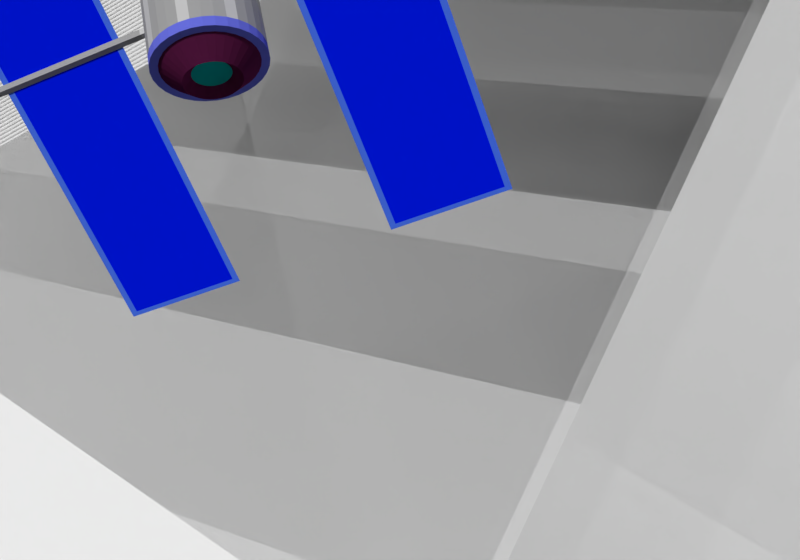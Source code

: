 # Source: Intro_s3_pan.blend  (saved by Blender 2.79.0; exported with 4.5.12 LTS)
import bpy
from mathutils import Matrix  # noqa: F401  (used for matrix-valued properties, if any)

bpy.ops.wm.read_factory_settings(use_empty=True)
scene = bpy.context.scene
scene.name = 'Scene'

# ---- collections
col_collection_1 = bpy.data.collections.new('Collection 1'); scene.collection.children.link(col_collection_1)

# ---- materials (node trees are filled in below, after node groups)
mat_sky = bpy.data.materials.new('sky')
mat_sky.alpha_threshold = 0.0
mat_sky.use_transparent_shadow = False
mat_sky.roughness = 0.5
mat_satelite_body = bpy.data.materials.new('satelite_body')
mat_satelite_body.alpha_threshold = 0.0
mat_satelite_body.use_transparent_shadow = False
mat_satelite_body.diffuse_color = (0.3264, 0.3264, 0.3264, 1.0)
mat_satelite_body.roughness = 0.5
mat_satelite_rim = bpy.data.materials.new('satelite_rim')
mat_satelite_rim.alpha_threshold = 0.0
mat_satelite_rim.use_transparent_shadow = False
mat_satelite_rim.diffuse_color = (0.1278, 0.1471, 0.6619, 1.0)
mat_satelite_rim.roughness = 0.5
mat_satelite_bottom = bpy.data.materials.new('satelite_bottom')
mat_satelite_bottom.alpha_threshold = 0.0
mat_satelite_bottom.use_transparent_shadow = False
mat_satelite_bottom.diffuse_color = (0.08353, 0.009293, 0.04725, 1.0)
mat_satelite_bottom.roughness = 0.5
mat_satelite_camera = bpy.data.materials.new('satelite_camera')
mat_satelite_camera.alpha_threshold = 0.0
mat_satelite_camera.use_transparent_shadow = False
mat_satelite_camera.diffuse_color = (0.002551, 0.3424, 0.3329, 1.0)
mat_satelite_camera.roughness = 0.5
mat_satelite_camera_rim = bpy.data.materials.new('satelite_camera_rim')
mat_satelite_camera_rim.alpha_threshold = 0.0
mat_satelite_camera_rim.use_transparent_shadow = False
mat_satelite_camera_rim.diffuse_color = (0.09462, 0.009914, 0.05205, 1.0)
mat_satelite_camera_rim.roughness = 0.5
mat_satelite_detail = bpy.data.materials.new('satelite_detail')
mat_satelite_detail.alpha_threshold = 0.0
mat_satelite_detail.use_transparent_shadow = False
mat_satelite_detail.diffuse_color = (0.5071, 0.5071, 0.5071, 1.0)
mat_satelite_detail.roughness = 0.5
mat_satilete_solar_rim = bpy.data.materials.new('satilete_solar_rim')
mat_satilete_solar_rim.alpha_threshold = 0.0
mat_satilete_solar_rim.use_transparent_shadow = False
mat_satilete_solar_rim.diffuse_color = (0.06102, 0.1565, 0.8, 1.0)
mat_satilete_solar_rim.roughness = 0.5
mat_satelite_solar = bpy.data.materials.new('satelite_solar')
mat_satelite_solar.alpha_threshold = 0.0
mat_satelite_solar.use_transparent_shadow = False
mat_satelite_solar.diffuse_color = (0.0, 0.008863, 0.8, 1.0)
mat_satelite_solar.roughness = 0.0

# ---- material node trees

# ---- world
world_world = bpy.data.worlds.new('World'); scene.world = world_world
world_world.color = (0.05088, 0.05088, 0.05088)
world_world.use_sun_shadow = False
world_world.sun_shadow_jitter_overblur = 0.0
world_world.cycles.sampling_method = 'MANUAL'

# ---- cameras
cam_camera_001 = bpy.data.cameras.new('Camera.001')
cam_camera_001.clip_end = 4254.0
cam_camera_001.lens = 35.0
cam_camera_001.sensor_width = 32.0
cam_camera_001.sensor_height = 18.0
cam_camera_001.display_size = 2.0
cam_camera_001.dof.focus_distance = 0.0
cam_camera_001.dof.aperture_fstop = 128.0
cam_camera_001.dof.aperture_blades = 6

# ---- meshes
me_plane_013 = bpy.data.meshes.new('Plane.013')
me_plane_013.from_pydata([(-36.0, -36.0, 0.0), (36.0, -36.0, 0.0), (-36.0, 36.0, 0.0), (36.0, 36.0, 0.0)], [], [(0, 1, 3, 2)])
_uv = me_plane_013.uv_layers.new(name='UVMap')
_uv.uv.foreach_set('vector', [0.0, 0.0, 1.0, 0.0, 1.0, 1.0, 0.0, 1.0])
me_plane_013.materials.append(mat_sky)
me_plane_013.use_remesh_preserve_volume = False
me_plane_013.use_remesh_preserve_attributes = False
me_plane_013.use_mirror_vertex_groups = False
me_plane_013.update()
me_plane_012 = bpy.data.meshes.new('Plane.012')
me_plane_012.from_pydata([(-36.0, -36.0, 0.0), (36.0, -36.0, 0.0), (-36.0, 36.0, 0.0), (36.0, 36.0, 0.0)], [], [(0, 1, 3, 2)])
_uv = me_plane_012.uv_layers.new(name='UVMap')
_uv.uv.foreach_set('vector', [0.0, 0.0, 1.0, 0.0, 1.0, 1.0, 0.0, 1.0])
me_plane_012.materials.append(mat_sky)
me_plane_012.use_remesh_preserve_volume = False
me_plane_012.use_remesh_preserve_attributes = False
me_plane_012.use_mirror_vertex_groups = False
me_plane_012.update()
me_plane_011 = bpy.data.meshes.new('Plane.011')
me_plane_011.from_pydata([(-36.0, -36.0, 0.0), (36.0, -36.0, 0.0), (-36.0, 36.0, 0.0), (36.0, 36.0, 0.0)], [], [(0, 1, 3, 2)])
_uv = me_plane_011.uv_layers.new(name='UVMap')
_uv.uv.foreach_set('vector', [0.0, 0.0, 1.0, 0.0, 1.0, 1.0, 0.0, 1.0])
me_plane_011.materials.append(mat_sky)
me_plane_011.use_remesh_preserve_volume = False
me_plane_011.use_remesh_preserve_attributes = False
me_plane_011.use_mirror_vertex_groups = False
me_plane_011.update()
me_plane_010 = bpy.data.meshes.new('Plane.010')
me_plane_010.from_pydata([(-36.0, -36.0, 0.0), (36.0, -36.0, 0.0), (-36.0, 36.0, 0.0), (36.0, 36.0, 0.0)], [], [(0, 1, 3, 2)])
_uv = me_plane_010.uv_layers.new(name='UVMap')
_uv.uv.foreach_set('vector', [0.0, 0.0, 1.0, 0.0, 1.0, 1.0, 0.0, 1.0])
me_plane_010.materials.append(mat_sky)
me_plane_010.use_remesh_preserve_volume = False
me_plane_010.use_remesh_preserve_attributes = False
me_plane_010.use_mirror_vertex_groups = False
me_plane_010.update()
me_plane_009 = bpy.data.meshes.new('Plane.009')
me_plane_009.from_pydata([(-36.0, -36.0, 0.0), (36.0, -36.0, 0.0), (-36.0, 36.0, 0.0), (36.0, 36.0, 0.0)], [], [(0, 1, 3, 2)])
_uv = me_plane_009.uv_layers.new(name='UVMap')
_uv.uv.foreach_set('vector', [0.0, 0.0, 1.0, 0.0, 1.0, 1.0, 0.0, 1.0])
me_plane_009.materials.append(mat_sky)
me_plane_009.use_remesh_preserve_volume = False
me_plane_009.use_remesh_preserve_attributes = False
me_plane_009.use_mirror_vertex_groups = False
me_plane_009.update()
me_plane_008 = bpy.data.meshes.new('Plane.008')
me_plane_008.from_pydata([(-36.0, -36.0, 0.0), (36.0, -36.0, 0.0), (-36.0, 36.0, 0.0), (36.0, 36.0, 0.0)], [], [(0, 1, 3, 2)])
_uv = me_plane_008.uv_layers.new(name='UVMap')
_uv.uv.foreach_set('vector', [0.0, 0.0, 1.0, 0.0, 1.0, 1.0, 0.0, 1.0])
me_plane_008.materials.append(mat_sky)
me_plane_008.use_remesh_preserve_volume = False
me_plane_008.use_remesh_preserve_attributes = False
me_plane_008.use_mirror_vertex_groups = False
me_plane_008.update()
me_cylinder = bpy.data.meshes.new('Cylinder')
me_cylinder.from_pydata([(0.0, 1.0, -1.0), (0.0, 1.0, 1.0), (0.1951, 0.9808, -1.0), (0.1951, 0.9808, 1.0), (0.3827, 0.9239, -1.0), (0.3827, 0.9239, 1.0), (0.5556, 0.8315, -1.0), (0.5556, 0.8315, 1.0), (0.7071, 0.7071, -1.0), (0.7071, 0.7071, 1.0), (0.8315, 0.5556, -1.0), (0.8315, 0.5556, 1.0), (0.9239, 0.3827, -1.0), (0.9239, 0.3827, 1.0), (0.9808, 0.1951, -1.0), (0.9808, 0.1951, 1.0), (1.0, 7.55e-08, -1.0), (1.0, 7.55e-08, 1.0), (0.9808, -0.1951, -1.0), (0.9808, -0.1951, 1.0), (0.9239, -0.3827, -1.0), (0.9239, -0.3827, 1.0), (0.8315, -0.5556, -1.0), (0.8315, -0.5556, 1.0), (0.7071, -0.7071, -1.0), (0.7071, -0.7071, 1.0), (0.5556, -0.8315, -1.0), (0.5556, -0.8315, 1.0), (0.3827, -0.9239, -1.0), (0.3827, -0.9239, 1.0), (0.1951, -0.9808, -1.0), (0.1951, -0.9808, 1.0), (-3.258e-07, -1.0, -1.0), (-3.258e-07, -1.0, 1.0), (-0.1951, -0.9808, -1.0), (-0.1951, -0.9808, 1.0), (-0.3827, -0.9239, -1.0), (-0.3827, -0.9239, 1.0), (-0.5556, -0.8315, -1.0), (-0.5556, -0.8315, 1.0), (-0.7071, -0.7071, -1.0), (-0.7071, -0.7071, 1.0), (-0.8315, -0.5556, -1.0), (-0.8315, -0.5556, 1.0), (-0.9239, -0.3827, -1.0), (-0.9239, -0.3827, 1.0), (-0.9808, -0.1951, -1.0), (-0.9808, -0.1951, 1.0), (-1.0, 9.656e-07, -1.0), (-1.0, 9.656e-07, 1.0), (-0.9808, 0.1951, -1.0), (-0.9808, 0.1951, 1.0), (-0.9239, 0.3827, -1.0), (-0.9239, 0.3827, 1.0), (-0.8315, 0.5556, -1.0), (-0.8315, 0.5556, 1.0), (-0.7071, 0.7071, -1.0), (-0.7071, 0.7071, 1.0), (-0.5556, 0.8315, -1.0), (-0.5556, 0.8315, 1.0), (-0.3827, 0.9239, -1.0), (-0.3827, 0.9239, 1.0), (-0.1951, 0.9808, -1.0), (-0.1951, 0.9808, 1.0), (0.1951, 0.9808, 1.188), (-1.255e-08, 1.0, 1.188), (0.3827, 0.9239, 1.188), (0.5556, 0.8315, 1.188), (0.7071, 0.7071, 1.188), (0.8315, 0.5556, 1.188), (0.9239, 0.3827, 1.188), (0.9808, 0.1951, 1.188), (1.0, 7.55e-08, 1.188), (0.9808, -0.1951, 1.188), (0.9239, -0.3827, 1.188), (0.8315, -0.5556, 1.188), (0.7071, -0.7071, 1.188), (0.5556, -0.8315, 1.188), (0.3827, -0.9239, 1.188), (0.1951, -0.9808, 1.188), (-3.384e-07, -1.0, 1.188), (-0.1951, -0.9808, 1.188), (-0.3827, -0.9239, 1.188), (-0.5556, -0.8315, 1.188), (-0.7071, -0.7071, 1.188), (-0.8315, -0.5556, 1.188), (-0.9239, -0.3827, 1.188), (-0.9808, -0.1951, 1.188), (-1.0, 9.656e-07, 1.188), (-0.9808, 0.1951, 1.188), (-0.9239, 0.3827, 1.188), (-0.8315, 0.5556, 1.188), (-0.7071, 0.7071, 1.188), (-0.5556, 0.8315, 1.188), (-0.3827, 0.9239, 1.188), (-0.1951, 0.9808, 1.188), (0.1665, 0.8371, 1.188), (6.625e-09, 0.8535, 1.188), (0.3266, 0.7885, 1.188), (0.4742, 0.7096, 1.188), (0.6035, 0.6035, 1.188), (0.7096, 0.4742, 1.188), (0.7885, 0.3266, 1.188), (0.8371, 0.1665, 1.188), (0.8535, 1.062e-07, 1.188), (0.8371, -0.1665, 1.188), (0.7885, -0.3266, 1.188), (0.7096, -0.4742, 1.188), (0.6035, -0.6035, 1.188), (0.4742, -0.7096, 1.188), (0.3266, -0.7885, 1.188), (0.1665, -0.8371, 1.188), (-2.715e-07, -0.8535, 1.188), (-0.1665, -0.8371, 1.188), (-0.3266, -0.7885, 1.188), (-0.4742, -0.7096, 1.188), (-0.6035, -0.6035, 1.188), (-0.7096, -0.4742, 1.188), (-0.7885, -0.3266, 1.188), (-0.8371, -0.1665, 1.188), (-0.8535, 8.659e-07, 1.188), (-0.8371, 0.1665, 1.188), (-0.7885, 0.3266, 1.188), (-0.7096, 0.4742, 1.188), (-0.6035, 0.6035, 1.188), (-0.4742, 0.7096, 1.188), (-0.3266, 0.7885, 1.188), (-0.1665, 0.8371, 1.188), (0.09906, 0.498, 1.507), (3.551e-08, 0.5077, 1.507), (0.1943, 0.4691, 1.507), (0.2821, 0.4222, 1.507), (0.359, 0.359, 1.507), (0.4222, 0.2821, 1.507), (0.4691, 0.1943, 1.507), (0.498, 0.09906, 1.507), (0.5077, 1.831e-07, 1.507), (0.498, -0.09906, 1.507), (0.4691, -0.1943, 1.507), (0.4222, -0.2821, 1.507), (0.359, -0.359, 1.507), (0.2821, -0.4222, 1.507), (0.1943, -0.4691, 1.507), (0.09906, -0.498, 1.507), (-1.299e-07, -0.5077, 1.507), (-0.09906, -0.498, 1.507), (-0.1943, -0.4691, 1.507), (-0.2821, -0.4222, 1.507), (-0.359, -0.359, 1.507), (-0.4222, -0.2821, 1.507), (-0.4691, -0.1943, 1.507), (-0.498, -0.09906, 1.507), (-0.5077, 6.351e-07, 1.507), (-0.498, 0.09906, 1.507), (-0.4691, 0.1943, 1.507), (-0.4222, 0.2821, 1.507), (-0.359, 0.359, 1.507), (-0.2821, 0.4222, 1.507), (-0.1943, 0.4691, 1.507), (-0.09906, 0.498, 1.507), (0.06644, 0.334, 1.352), (2.594e-08, 0.3405, 1.352), (0.1303, 0.3146, 1.352), (0.1892, 0.2831, 1.352), (0.2408, 0.2408, 1.352), (0.2831, 0.1892, 1.352), (0.3146, 0.1303, 1.352), (0.334, 0.06644, 1.352), (0.3405, 2.271e-07, 1.352), (0.334, -0.06644, 1.352), (0.3146, -0.1303, 1.352), (0.2831, -0.1892, 1.352), (0.2408, -0.2408, 1.352), (0.1892, -0.2831, 1.352), (0.1303, -0.3146, 1.352), (0.06644, -0.334, 1.352), (-8.502e-08, -0.3405, 1.352), (-0.06644, -0.334, 1.352), (-0.1303, -0.3146, 1.352), (-0.1892, -0.2831, 1.352), (-0.2408, -0.2408, 1.352), (-0.2831, -0.1892, 1.352), (-0.3146, -0.1303, 1.352), (-0.334, -0.06644, 1.352), (-0.3405, 5.302e-07, 1.352), (-0.334, 0.06644, 1.352), (-0.3146, 0.1303, 1.352), (-0.2831, 0.1892, 1.352), (-0.2408, 0.2408, 1.352), (-0.1892, 0.2831, 1.352), (-0.1303, 0.3146, 1.352), (-0.06644, 0.334, 1.352), (1.176e-08, 1.0, -1.205), (0.1951, 0.9808, -1.205), (0.3827, 0.9239, -1.205), (0.5556, 0.8315, -1.205), (0.7071, 0.7071, -1.205), (0.8315, 0.5556, -1.205), (0.9239, 0.3827, -1.205), (0.9808, 0.1951, -1.205), (1.0, 7.55e-08, -1.205), (0.9808, -0.1951, -1.205), (0.9239, -0.3827, -1.205), (0.8315, -0.5556, -1.205), (0.7071, -0.7071, -1.205), (0.5556, -0.8315, -1.205), (0.3827, -0.9239, -1.205), (0.1951, -0.9808, -1.205), (-3.141e-07, -1.0, -1.205), (-0.1951, -0.9808, -1.205), (-0.3827, -0.9239, -1.205), (-0.5556, -0.8315, -1.205), (-0.7071, -0.7071, -1.205), (-0.8315, -0.5556, -1.205), (-0.9239, -0.3827, -1.205), (-0.9808, -0.1951, -1.205), (-1.0, 9.656e-07, -1.205), (-0.9808, 0.1951, -1.205), (-0.9239, 0.3827, -1.205), (-0.8315, 0.5556, -1.205), (-0.7071, 0.7071, -1.205), (-0.5556, 0.8315, -1.205), (-0.3827, 0.9239, -1.205), (-0.1951, 0.9808, -1.205), (4.456e-08, 0.7836, -1.429), (0.1529, 0.7686, -1.429), (0.2999, 0.724, -1.429), (0.4354, 0.6516, -1.429), (0.5541, 0.5541, -1.429), (0.6516, 0.4354, -1.429), (0.724, 0.2999, -1.429), (0.7686, 0.1529, -1.429), (0.7836, 1.208e-07, -1.429), (0.7686, -0.1529, -1.429), (0.724, -0.2999, -1.429), (0.6516, -0.4354, -1.429), (0.5541, -0.5541, -1.429), (0.4354, -0.6516, -1.429), (0.2999, -0.724, -1.429), (0.1529, -0.7686, -1.429), (-2.108e-07, -0.7836, -1.429), (-0.1529, -0.7686, -1.429), (-0.2999, -0.724, -1.429), (-0.4354, -0.6516, -1.429), (-0.5541, -0.5541, -1.429), (-0.6516, -0.4354, -1.429), (-0.724, -0.2999, -1.429), (-0.7686, -0.1529, -1.429), (-0.7836, 8.183e-07, -1.429), (-0.7686, 0.1529, -1.429), (-0.724, 0.2999, -1.429), (-0.6516, 0.4354, -1.429), (-0.5541, 0.5541, -1.429), (-0.4354, 0.6516, -1.429), (-0.2999, 0.724, -1.429), (-0.1529, 0.7686, -1.429), (8.559e-08, 0.2727, -1.612), (0.05321, 0.2675, -1.612), (0.1044, 0.252, -1.612), (0.1515, 0.2268, -1.612), (0.1929, 0.1929, -1.612), (0.2268, 0.1515, -1.612), (0.252, 0.1044, -1.612), (0.2675, 0.05321, -1.612), (0.2727, 2.315e-07, -1.612), (0.2675, -0.05321, -1.612), (0.252, -0.1044, -1.612), (0.2268, -0.1515, -1.612), (0.1929, -0.1929, -1.612), (0.1515, -0.2268, -1.612), (0.1044, -0.252, -1.612), (0.05321, -0.2675, -1.612), (-3.279e-09, -0.2727, -1.612), (-0.05321, -0.2675, -1.612), (-0.1044, -0.252, -1.612), (-0.1515, -0.2268, -1.612), (-0.1929, -0.1929, -1.612), (-0.2268, -0.1515, -1.612), (-0.252, -0.1044, -1.612), (-0.2675, -0.05321, -1.612), (-0.2727, 4.743e-07, -1.612), (-0.2675, 0.05321, -1.612), (-0.252, 0.1044, -1.612), (-0.2268, 0.1515, -1.612), (-0.1929, 0.1929, -1.612), (-0.1515, 0.2268, -1.612), (-0.1044, 0.252, -1.612), (-0.05321, 0.2675, -1.612), (-1.076, -0.06, -0.06), (-1.076, -0.06, 0.06), (-1.076, 0.06, -0.06), (-1.076, 0.06, 0.06), (1.076, -0.06, -0.06), (1.076, -0.06, 0.06), (1.076, 0.06, -0.06), (1.076, 0.06, 0.06), (-1.184, 0.06, -0.06), (-1.184, -0.06, -0.06), (-1.184, -0.06, 0.06), (-1.184, 0.06, 0.06), (1.184, 0.06, 0.06), (1.184, 0.06, -0.06), (1.184, -0.06, -0.06), (1.184, -0.06, 0.06), (-4.391, 0.06, -0.06), (-4.391, -0.06, -0.06), (-4.391, -0.06, 0.06), (-4.391, 0.06, 0.06), (4.391, 0.06, 0.06), (4.391, 0.06, -0.06), (4.391, -0.06, -0.06), (4.391, -0.06, 0.06), (-4.55, 0.06, -0.06), (-4.55, -0.06, -0.06), (-4.55, -0.06, 0.06), (-4.55, 0.06, 0.06), (4.55, 0.06, 0.06), (4.55, 0.06, -0.06), (4.55, -0.06, -0.06), (4.55, -0.06, 0.06), (1.6, -3.465, 3.465), (4.0, -3.465, 3.465), (1.6, 3.465, -3.465), (4.0, 3.465, -3.465), (-4.0, -3.465, 3.465), (-1.6, -3.465, 3.465), (-4.0, 3.465, -3.465), (-1.6, 3.465, -3.465), (1.72, 3.404, -3.404), (1.72, -3.404, 3.404), (3.88, -3.404, 3.404), (3.88, 3.404, -3.404), (-3.88, 3.404, -3.404), (-3.88, -3.404, 3.404), (-1.72, -3.404, 3.404), (-1.72, 3.404, -3.404)], [], [(0, 1, 3, 2), (2, 3, 5, 4), (4, 5, 7, 6), (6, 7, 9, 8), (8, 9, 11, 10), (10, 11, 13, 12), (12, 13, 15, 14), (14, 15, 17, 16), (16, 17, 19, 18), (18, 19, 21, 20), (20, 21, 23, 22), (22, 23, 25, 24), (24, 25, 27, 26), (26, 27, 29, 28), (28, 29, 31, 30), (30, 31, 33, 32), (32, 33, 35, 34), (34, 35, 37, 36), (36, 37, 39, 38), (38, 39, 41, 40), (40, 41, 43, 42), (42, 43, 45, 44), (44, 45, 47, 46), (46, 47, 49, 48), (48, 49, 51, 50), (50, 51, 53, 52), (52, 53, 55, 54), (54, 55, 57, 56), (56, 57, 59, 58), (58, 59, 61, 60), (11, 9, 68, 69), (60, 61, 63, 62), (62, 63, 1, 0), (10, 12, 198, 197), (76, 75, 107, 108), (29, 27, 77, 78), (47, 45, 86, 87), (3, 1, 65, 64), (1, 63, 95, 65), (21, 19, 73, 74), (39, 37, 82, 83), (57, 55, 91, 92), (13, 11, 69, 70), (31, 29, 78, 79), (49, 47, 87, 88), (5, 3, 64, 66), (23, 21, 74, 75), (41, 39, 83, 84), (59, 57, 92, 93), (15, 13, 70, 71), (33, 31, 79, 80), (51, 49, 88, 89), (7, 5, 66, 67), (25, 23, 75, 76), (43, 41, 84, 85), (61, 59, 93, 94), (17, 15, 71, 72), (35, 33, 80, 81), (53, 51, 89, 90), (9, 7, 67, 68), (27, 25, 76, 77), (45, 43, 85, 86), (63, 61, 94, 95), (19, 17, 72, 73), (37, 35, 81, 82), (55, 53, 90, 91), (111, 110, 142, 143), (90, 89, 121, 122), (77, 76, 108, 109), (91, 90, 122, 123), (78, 77, 109, 110), (64, 65, 97, 96), (92, 91, 123, 124), (79, 78, 110, 111), (66, 64, 96, 98), (93, 92, 124, 125), (80, 79, 111, 112), (67, 66, 98, 99), (94, 93, 125, 126), (81, 80, 112, 113), (68, 67, 99, 100), (95, 94, 126, 127), (82, 81, 113, 114), (69, 68, 100, 101), (65, 95, 127, 97), (83, 82, 114, 115), (70, 69, 101, 102), (84, 83, 115, 116), (71, 70, 102, 103), (85, 84, 116, 117), (72, 71, 103, 104), (86, 85, 117, 118), (73, 72, 104, 105), (87, 86, 118, 119), (74, 73, 105, 106), (88, 87, 119, 120), (75, 74, 106, 107), (89, 88, 120, 121), (146, 145, 177, 178), (98, 96, 128, 130), (125, 124, 156, 157), (112, 111, 143, 144), (99, 98, 130, 131), (126, 125, 157, 158), (113, 112, 144, 145), (100, 99, 131, 132), (127, 126, 158, 159), (114, 113, 145, 146), (101, 100, 132, 133), (97, 127, 159, 129), (115, 114, 146, 147), (102, 101, 133, 134), (116, 115, 147, 148), (103, 102, 134, 135), (117, 116, 148, 149), (104, 103, 135, 136), (118, 117, 149, 150), (105, 104, 136, 137), (119, 118, 150, 151), (106, 105, 137, 138), (120, 119, 151, 152), (107, 106, 138, 139), (121, 120, 152, 153), (108, 107, 139, 140), (122, 121, 153, 154), (109, 108, 140, 141), (123, 122, 154, 155), (110, 109, 141, 142), (96, 97, 129, 128), (124, 123, 155, 156), (160, 161, 191, 190, 189, 188, 187, 186, 185, 184, 183, 182, 181, 180, 179, 178, 177, 176, 175, 174, 173, 172, 171, 170, 169, 168, 167, 166, 165, 164, 163, 162), (133, 132, 164, 165), (129, 159, 191, 161), (147, 146, 178, 179), (134, 133, 165, 166), (148, 147, 179, 180), (135, 134, 166, 167), (149, 148, 180, 181), (136, 135, 167, 168), (150, 149, 181, 182), (137, 136, 168, 169), (151, 150, 182, 183), (138, 137, 169, 170), (152, 151, 183, 184), (139, 138, 170, 171), (153, 152, 184, 185), (140, 139, 171, 172), (154, 153, 185, 186), (141, 140, 172, 173), (155, 154, 186, 187), (142, 141, 173, 174), (128, 129, 161, 160), (156, 155, 187, 188), (143, 142, 174, 175), (130, 128, 160, 162), (157, 156, 188, 189), (144, 143, 175, 176), (131, 130, 162, 163), (158, 157, 189, 190), (145, 144, 176, 177), (132, 131, 163, 164), (159, 158, 190, 191), (217, 218, 250, 249), (28, 30, 207, 206), (46, 48, 216, 215), (2, 4, 194, 193), (20, 22, 203, 202), (38, 40, 212, 211), (56, 58, 221, 220), (12, 14, 199, 198), (30, 32, 208, 207), (48, 50, 217, 216), (4, 6, 195, 194), (22, 24, 204, 203), (40, 42, 213, 212), (58, 60, 222, 221), (14, 16, 200, 199), (32, 34, 209, 208), (50, 52, 218, 217), (6, 8, 196, 195), (24, 26, 205, 204), (42, 44, 214, 213), (60, 62, 223, 222), (16, 18, 201, 200), (34, 36, 210, 209), (52, 54, 219, 218), (8, 10, 197, 196), (26, 28, 206, 205), (44, 46, 215, 214), (0, 2, 193, 192), (62, 0, 192, 223), (18, 20, 202, 201), (36, 38, 211, 210), (54, 56, 220, 219), (252, 253, 285, 284), (204, 205, 237, 236), (218, 219, 251, 250), (205, 206, 238, 237), (192, 193, 225, 224), (219, 220, 252, 251), (206, 207, 239, 238), (193, 194, 226, 225), (220, 221, 253, 252), (207, 208, 240, 239), (194, 195, 227, 226), (221, 222, 254, 253), (208, 209, 241, 240), (195, 196, 228, 227), (222, 223, 255, 254), (209, 210, 242, 241), (196, 197, 229, 228), (223, 192, 224, 255), (210, 211, 243, 242), (197, 198, 230, 229), (211, 212, 244, 243), (198, 199, 231, 230), (212, 213, 245, 244), (199, 200, 232, 231), (213, 214, 246, 245), (200, 201, 233, 232), (214, 215, 247, 246), (201, 202, 234, 233), (215, 216, 248, 247), (202, 203, 235, 234), (216, 217, 249, 248), (203, 204, 236, 235), (256, 257, 258, 259, 260, 261, 262, 263, 264, 265, 266, 267, 268, 269, 270, 271, 272, 273, 274, 275, 276, 277, 278, 279, 280, 281, 282, 283, 284, 285, 286, 287), (239, 240, 272, 271), (226, 227, 259, 258), (253, 254, 286, 285), (240, 241, 273, 272), (227, 228, 260, 259), (254, 255, 287, 286), (241, 242, 274, 273), (228, 229, 261, 260), (255, 224, 256, 287), (242, 243, 275, 274), (229, 230, 262, 261), (243, 244, 276, 275), (230, 231, 263, 262), (244, 245, 277, 276), (231, 232, 264, 263), (245, 246, 278, 277), (232, 233, 265, 264), (246, 247, 279, 278), (233, 234, 266, 265), (247, 248, 280, 279), (234, 235, 267, 266), (248, 249, 281, 280), (235, 236, 268, 267), (249, 250, 282, 281), (236, 237, 269, 268), (250, 251, 283, 282), (237, 238, 270, 269), (224, 225, 257, 256), (251, 252, 284, 283), (238, 239, 271, 270), (225, 226, 258, 257), (292, 294, 301, 302), (290, 291, 295, 294), (293, 292, 302, 303), (292, 293, 289, 288), (290, 294, 292, 288), (295, 291, 289, 293), (301, 300, 308, 309), (300, 303, 311, 308), (291, 290, 296, 299), (288, 289, 298, 297), (295, 293, 303, 300), (294, 295, 300, 301), (289, 291, 299, 298), (290, 288, 297, 296), (305, 306, 314, 313), (307, 304, 312, 315), (298, 299, 307, 306), (296, 297, 305, 304), (303, 302, 310, 311), (302, 301, 309, 310), (299, 296, 304, 307), (297, 298, 306, 305), (313, 314, 315, 312), (317, 316, 319, 318), (308, 311, 319, 316), (309, 308, 316, 317), (306, 307, 315, 314), (304, 305, 313, 312), (311, 310, 318, 319), (310, 309, 317, 318), (329, 330, 331, 328), (323, 322, 328, 331), (320, 321, 330, 329), (321, 323, 331, 330), (322, 320, 329, 328), (333, 334, 335, 332), (327, 326, 332, 335), (324, 325, 334, 333), (325, 327, 335, 334), (326, 324, 333, 332)])
me_cylinder.polygons.foreach_set('material_index', [5, 0, 0, 0, 5, 0, 0, 0, 5, 0, 0, 0, 5, 0, 0, 0, 5, 0, 0, 0, 5, 0, 0, 0, 5, 0, 0, 0, 5, 0, 1, 0, 0, 1, 1, 1, 1, 1, 1, 1, 1, 1, 1, 1, 1, 1, 1, 1, 1, 1, 1, 1, 1, 1, 1, 1, 1, 1, 1, 1, 1, 1, 1, 1, 1, 1, 2, 1, 1, 1, 1, 1, 1, 1, 1, 1, 1, 1, 1, 1, 1, 1, 1, 1, 1, 1, 1, 1, 1, 1, 1, 1, 1, 1, 1, 1, 1, 1, 4, 2, 2, 2, 2, 2, 2, 2, 2, 2, 2, 2, 2, 2, 2, 2, 2, 2, 2, 2, 2, 2, 2, 2, 2, 2, 2, 2, 2, 2, 2, 2, 3, 4, 4, 4, 4, 4, 4, 4, 4, 4, 4, 4, 4, 4, 4, 4, 4, 4, 4, 4, 4, 4, 4, 4, 4, 4, 4, 4, 4, 4, 4, 4, 1, 1, 1, 1, 1, 1, 1, 1, 1, 1, 1, 1, 1, 1, 1, 1, 1, 1, 1, 1, 1, 1, 1, 1, 1, 1, 1, 1, 1, 1, 1, 1, 0, 1, 1, 1, 1, 1, 1, 1, 1, 1, 1, 1, 1, 1, 1, 1, 1, 1, 1, 1, 1, 1, 1, 1, 1, 1, 1, 1, 1, 1, 1, 1, 5, 0, 0, 5, 0, 0, 0, 5, 0, 0, 0, 5, 0, 0, 0, 0, 5, 0, 0, 5, 0, 0, 0, 0, 5, 0, 0, 5, 0, 0, 0, 5, 5, 1, 5, 1, 1, 1, 0, 0, 5, 5, 5, 5, 5, 5, 5, 5, 0, 0, 0, 0, 0, 0, 0, 5, 5, 5, 5, 5, 5, 5, 7, 6, 6, 6, 6, 7, 6, 6, 6, 6])
me_cylinder.materials.append(mat_satelite_body)
me_cylinder.materials.append(mat_satelite_rim)
me_cylinder.materials.append(mat_satelite_bottom)
me_cylinder.materials.append(mat_satelite_camera)
me_cylinder.materials.append(mat_satelite_camera_rim)
me_cylinder.materials.append(mat_satelite_detail)
me_cylinder.materials.append(mat_satilete_solar_rim)
me_cylinder.materials.append(mat_satelite_solar)
me_cylinder.use_remesh_preserve_volume = False
me_cylinder.use_remesh_preserve_attributes = False
me_cylinder.use_mirror_vertex_groups = False
me_cylinder.update()
me_plane_007 = bpy.data.meshes.new('Plane.007')
me_plane_007.from_pydata([(-36.0, -36.0, 0.0), (36.0, -36.0, 0.0), (-36.0, 36.0, 0.0), (36.0, 36.0, 0.0)], [], [(0, 1, 3, 2)])
_uv = me_plane_007.uv_layers.new(name='UVMap')
_uv.uv.foreach_set('vector', [0.0, 0.0, 1.0, 0.0, 1.0, 1.0, 0.0, 1.0])
me_plane_007.materials.append(mat_sky)
me_plane_007.use_remesh_preserve_volume = False
me_plane_007.use_remesh_preserve_attributes = False
me_plane_007.use_mirror_vertex_groups = False
me_plane_007.update()
me_plane_006 = bpy.data.meshes.new('Plane.006')
me_plane_006.from_pydata([(-36.0, -36.0, 0.0), (36.0, -36.0, 0.0), (-36.0, 36.0, 0.0), (36.0, 36.0, 0.0)], [], [(0, 1, 3, 2)])
_uv = me_plane_006.uv_layers.new(name='UVMap')
_uv.uv.foreach_set('vector', [0.0, 0.0, 1.0, 0.0, 1.0, 1.0, 0.0, 1.0])
me_plane_006.materials.append(mat_sky)
me_plane_006.use_remesh_preserve_volume = False
me_plane_006.use_remesh_preserve_attributes = False
me_plane_006.use_mirror_vertex_groups = False
me_plane_006.update()
me_plane_005 = bpy.data.meshes.new('Plane.005')
me_plane_005.from_pydata([(-36.0, -36.0, 0.0), (36.0, -36.0, 0.0), (-36.0, 36.0, 0.0), (36.0, 36.0, 0.0)], [], [(0, 1, 3, 2)])
_uv = me_plane_005.uv_layers.new(name='UVMap')
_uv.uv.foreach_set('vector', [0.0, 0.0, 1.0, 0.0, 1.0, 1.0, 0.0, 1.0])
me_plane_005.materials.append(mat_sky)
me_plane_005.use_remesh_preserve_volume = False
me_plane_005.use_remesh_preserve_attributes = False
me_plane_005.use_mirror_vertex_groups = False
me_plane_005.update()
me_plane_004 = bpy.data.meshes.new('Plane.004')
me_plane_004.from_pydata([(-36.0, -36.0, 0.0), (36.0, -36.0, 0.0), (-36.0, 36.0, 0.0), (36.0, 36.0, 0.0)], [], [(0, 1, 3, 2)])
_uv = me_plane_004.uv_layers.new(name='UVMap')
_uv.uv.foreach_set('vector', [0.0, 0.0, 1.0, 0.0, 1.0, 1.0, 0.0, 1.0])
me_plane_004.materials.append(mat_sky)
me_plane_004.use_remesh_preserve_volume = False
me_plane_004.use_remesh_preserve_attributes = False
me_plane_004.use_mirror_vertex_groups = False
me_plane_004.update()
me_plane_003 = bpy.data.meshes.new('Plane.003')
me_plane_003.from_pydata([(-36.0, -36.0, 0.0), (36.0, -36.0, 0.0), (-36.0, 36.0, 0.0), (36.0, 36.0, 0.0)], [], [(0, 1, 3, 2)])
_uv = me_plane_003.uv_layers.new(name='UVMap')
_uv.uv.foreach_set('vector', [0.0, 0.0, 1.0, 0.0, 1.0, 1.0, 0.0, 1.0])
me_plane_003.materials.append(mat_sky)
me_plane_003.use_remesh_preserve_volume = False
me_plane_003.use_remesh_preserve_attributes = False
me_plane_003.use_mirror_vertex_groups = False
me_plane_003.update()
me_plane_002 = bpy.data.meshes.new('Plane.002')
me_plane_002.from_pydata([(-36.0, -36.0, 0.0), (36.0, -36.0, 0.0), (-36.0, 36.0, 0.0), (36.0, 36.0, 0.0)], [], [(0, 1, 3, 2)])
_uv = me_plane_002.uv_layers.new(name='UVMap')
_uv.uv.foreach_set('vector', [0.0, 0.0, 1.0, 0.0, 1.0, 1.0, 0.0, 1.0])
me_plane_002.materials.append(mat_sky)
me_plane_002.use_remesh_preserve_volume = False
me_plane_002.use_remesh_preserve_attributes = False
me_plane_002.use_mirror_vertex_groups = False
me_plane_002.update()
me_plane_001 = bpy.data.meshes.new('Plane.001')
me_plane_001.from_pydata([(-36.0, -36.0, 0.0), (36.0, -36.0, 0.0), (-36.0, 36.0, 0.0), (36.0, 36.0, 0.0)], [], [(0, 1, 3, 2)])
_uv = me_plane_001.uv_layers.new(name='UVMap')
_uv.uv.foreach_set('vector', [0.0, 0.0, 1.0, 0.0, 1.0, 1.0, 0.0, 1.0])
me_plane_001.materials.append(mat_sky)
me_plane_001.use_remesh_preserve_volume = False
me_plane_001.use_remesh_preserve_attributes = False
me_plane_001.use_mirror_vertex_groups = False
me_plane_001.update()
me_plane = bpy.data.meshes.new('Plane')
me_plane.from_pydata([(-36.0, -36.0, 0.0), (36.0, -36.0, 0.0), (-36.0, 36.0, 0.0), (36.0, 36.0, 0.0)], [], [(0, 1, 3, 2)])
_uv = me_plane.uv_layers.new(name='UVMap')
_uv.uv.foreach_set('vector', [0.0, 0.0, 1.0, 0.0, 1.0, 1.0, 0.0, 1.0])
me_plane.materials.append(mat_sky)
me_plane.use_remesh_preserve_volume = False
me_plane.use_remesh_preserve_attributes = False
me_plane.use_mirror_vertex_groups = False
me_plane.update()

# ---- objects
ob_sky_013 = bpy.data.objects.new('sky.013', me_plane_013)
ob_sky_012 = bpy.data.objects.new('sky.012', me_plane_012)
ob_sky_011 = bpy.data.objects.new('sky.011', me_plane_011)
ob_sky_010 = bpy.data.objects.new('sky.010', me_plane_010)
ob_sky_009 = bpy.data.objects.new('sky.009', me_plane_009)
ob_sky_008 = bpy.data.objects.new('sky.008', me_plane_008)
ob_cylinder = bpy.data.objects.new('Cylinder', me_cylinder)
ob_sky_007 = bpy.data.objects.new('sky.007', me_plane_007)
ob_sky_006 = bpy.data.objects.new('sky.006', me_plane_006)
ob_sky_005 = bpy.data.objects.new('sky.005', me_plane_005)
ob_sky_004 = bpy.data.objects.new('sky.004', me_plane_004)
ob_sky_003 = bpy.data.objects.new('sky.003', me_plane_003)
ob_sky_002 = bpy.data.objects.new('sky.002', me_plane_002)
ob_sky_001 = bpy.data.objects.new('sky.001', me_plane_001)
ob_sky = bpy.data.objects.new('sky', me_plane)
ob_camera = bpy.data.objects.new('Camera', cam_camera_001)

# ---- transforms, parenting, visibility, modifiers, constraints
ob_sky_013.location = (11.73, -172.7, 2.31)
ob_sky_013.rotation_euler = (1.765, -0.3931, -2.046)
ob_sky_013.scale = (2.174, 2.174, 2.174)
ob_sky_013.lineart.crease_threshold = 0.0
ob_sky_012.location = (11.73, -238.2, -138.1)
ob_sky_012.rotation_euler = (1.765, -0.3931, -2.046)
ob_sky_012.scale = (2.174, 2.174, 2.174)
ob_sky_012.lineart.crease_threshold = 0.0
ob_sky_011.location = (77.66, -110.0, -197.9)
ob_sky_011.rotation_euler = (1.765, -0.3931, -2.046)
ob_sky_011.scale = (2.174, 2.174, 2.174)
ob_sky_011.lineart.crease_threshold = 0.0
ob_sky_010.location = (77.66, -44.55, -57.44)
ob_sky_010.rotation_euler = (1.765, -0.3931, -2.046)
ob_sky_010.scale = (2.174, 2.174, 2.174)
ob_sky_010.lineart.crease_threshold = 0.0
ob_sky_009.location = (141.9, 80.3, -115.7)
ob_sky_009.rotation_euler = (1.765, -0.3931, -2.046)
ob_sky_009.scale = (2.174, 2.174, 2.174)
ob_sky_009.lineart.crease_threshold = 0.0
ob_sky_008.location = (141.9, 14.82, -256.1)
ob_sky_008.rotation_euler = (1.765, -0.3931, -2.046)
ob_sky_008.scale = (2.174, 2.174, 2.174)
ob_sky_008.lineart.crease_threshold = 0.0
ob_cylinder.location = (-15.23, -2.543, 7.842)
ob_cylinder.rotation_euler = (-3.714, -0.4179, 0.8901)
ob_cylinder.lineart.crease_threshold = 0.0
ob_sky_007.location = (-215.4, -110.5, -96.56)
ob_sky_007.rotation_euler = (1.413, 0.4084, 1.189)
ob_sky_007.scale = (2.174, 2.174, 2.174)
ob_sky_007.lineart.crease_threshold = 0.0
ob_sky_006.location = (0.0, 15.24, -140.4)
ob_sky_006.rotation_euler = (1.134, -0.0, 0.0)
ob_sky_006.scale = (2.174, 2.174, 2.174)
ob_sky_006.lineart.crease_threshold = 0.0
ob_sky_005.location = (-215.4, -44.49, 44.95)
ob_sky_005.rotation_euler = (1.413, 0.4084, 1.189)
ob_sky_005.scale = (2.174, 2.174, 2.174)
ob_sky_005.lineart.crease_threshold = 0.0
ob_sky_004.location = (-134.4, -16.62, -124.3)
ob_sky_004.rotation_euler = (1.187, 0.2129, 0.4821)
ob_sky_004.scale = (2.174, 2.174, 2.174)
ob_sky_004.lineart.crease_threshold = 0.0
ob_sky_003.location = (-134.4, 48.4, 15.07)
ob_sky_003.rotation_euler = (1.187, 0.2129, 0.4821)
ob_sky_003.scale = (2.174, 2.174, 2.174)
ob_sky_003.lineart.crease_threshold = 0.0
ob_sky_002.location = (-134.4, 48.4, 15.07)
ob_sky_002.rotation_euler = (1.187, 0.2129, 0.4821)
ob_sky_002.scale = (2.174, 2.174, 2.174)
ob_sky_002.lineart.crease_threshold = 0.0
ob_sky_001.location = (0.0, 80.72, 0.0)
ob_sky_001.rotation_euler = (1.134, -0.0, 0.0)
ob_sky_001.scale = (2.174, 2.174, 2.174)
ob_sky_001.lineart.crease_threshold = 0.0
ob_sky.location = (0.0, 80.72, 0.0)
ob_sky.rotation_euler = (1.134, -0.0, 0.0)
ob_sky.scale = (2.174, 2.174, 2.174)
ob_sky.lineart.crease_threshold = 0.0
ob_camera.location = (0.0, -7.777, 7.228)
ob_camera.rotation_euler = (1.325, -0.06932, 1.023)
ob_camera.scale = (1.645, 1.645, 1.645)
ob_camera.lineart.crease_threshold = 0.0

# ---- collection membership
col_collection_1.objects.link(ob_sky_013)
col_collection_1.objects.link(ob_sky_012)
col_collection_1.objects.link(ob_sky_011)
col_collection_1.objects.link(ob_sky_010)
col_collection_1.objects.link(ob_sky_009)
col_collection_1.objects.link(ob_sky_008)
col_collection_1.objects.link(ob_cylinder)
col_collection_1.objects.link(ob_sky_007)
col_collection_1.objects.link(ob_sky_006)
col_collection_1.objects.link(ob_sky_005)
col_collection_1.objects.link(ob_sky_004)
col_collection_1.objects.link(ob_sky_003)
col_collection_1.objects.link(ob_sky_002)
col_collection_1.objects.link(ob_sky_001)
col_collection_1.objects.link(ob_sky)
col_collection_1.objects.link(ob_camera)

# ---- scene / render settings (as saved in the file)
scene.camera = ob_camera
scene.frame_start = 1; scene.frame_end = 150; scene.frame_set(0)
scene.render.engine = 'BLENDER_EEVEE_NEXT'
scene.render.image_settings.file_format = 'FFMPEG'
scene.render.resolution_x = 320
scene.render.resolution_y = 224
scene.render.resolution_percentage = 500
scene.render.dither_intensity = 0.0
scene.cycles.use_denoising = False
scene.cycles.samples = 128
scene.cycles.sampling_pattern = 'TABULATED_SOBOL'
scene.cycles.use_adaptive_sampling = False
scene.cycles.use_light_tree = False
scene.cycles.blur_glossy = 0.0
scene.cycles.sample_clamp_indirect = 0.0
scene.view_settings.view_transform = 'Standard'
bpy.context.view_layer.update()

# ---- added for rendering (the .blend has no usable light): sun
light_auto_sun = bpy.data.lights.new('AutoSun', 'SUN')
light_auto_sun.energy = 3.0
light_auto_sun.angle = 0.0523599
ob_auto_sun = bpy.data.objects.new('AutoSun', light_auto_sun)
scene.collection.objects.link(ob_auto_sun)
ob_auto_sun.rotation_euler = (0.872665, 0.174533, 0.523599)
bpy.context.view_layer.update()
